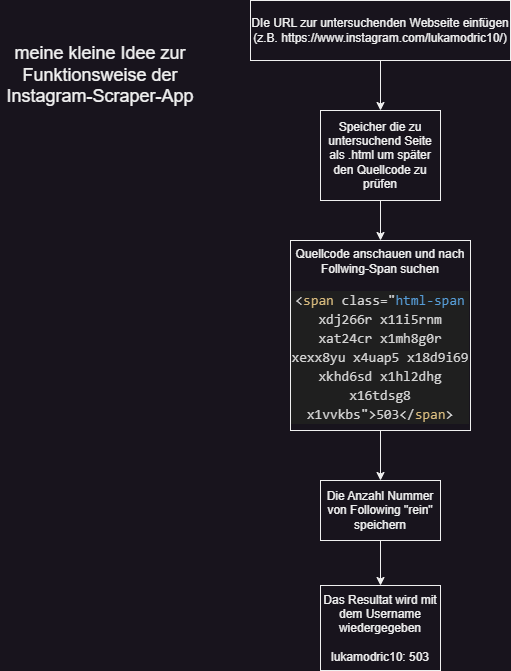

The diagram above was exported from draw.io. Its source (the exported page's mxGraphModel, read from the mxfile embedded in the PNG):
<mxGraphModel dx="1418" dy="820" grid="1" gridSize="10" guides="1" tooltips="1" connect="1" arrows="1" fold="1" page="1" pageScale="1" pageWidth="827" pageHeight="1169" math="0" shadow="0">
  <root>
    <mxCell id="0" />
    <mxCell id="1" parent="0" />
    <mxCell id="3eoQAkn6epGOs1ZRguan-3" style="edgeStyle=orthogonalEdgeStyle;rounded=0;orthogonalLoop=1;jettySize=auto;html=1;exitX=0.5;exitY=1;exitDx=0;exitDy=0;entryX=0.5;entryY=0;entryDx=0;entryDy=0;" edge="1" parent="1" source="3eoQAkn6epGOs1ZRguan-1" target="3eoQAkn6epGOs1ZRguan-2">
      <mxGeometry relative="1" as="geometry" />
    </mxCell>
    <mxCell id="3eoQAkn6epGOs1ZRguan-1" value="Speicher die zu untersuchend Seite als .html um später den Quellcode zu prüfen" style="rounded=0;whiteSpace=wrap;html=1;" vertex="1" parent="1">
      <mxGeometry x="360" y="110" width="120" height="90" as="geometry" />
    </mxCell>
    <mxCell id="3eoQAkn6epGOs1ZRguan-5" style="edgeStyle=orthogonalEdgeStyle;rounded=0;orthogonalLoop=1;jettySize=auto;html=1;exitX=0.5;exitY=1;exitDx=0;exitDy=0;entryX=0.5;entryY=0;entryDx=0;entryDy=0;" edge="1" parent="1" source="3eoQAkn6epGOs1ZRguan-2" target="3eoQAkn6epGOs1ZRguan-4">
      <mxGeometry relative="1" as="geometry" />
    </mxCell>
    <mxCell id="3eoQAkn6epGOs1ZRguan-2" value="Quellcode anschauen und nach Follwing-Span suchen&lt;br&gt;&lt;br&gt;&lt;div style=&quot;color: rgb(204, 204, 204); background-color: rgb(31, 31, 31); font-family: Consolas, &amp;quot;Courier New&amp;quot;, monospace; font-size: 14px; line-height: 19px;&quot;&gt;&amp;lt;&lt;span style=&quot;color: #d7ba7d;&quot;&gt;span&lt;/span&gt;&lt;span style=&quot;color: #d4d4d4;&quot;&gt; class=&quot;&lt;/span&gt;&lt;span style=&quot;color: #569cd6;&quot;&gt;html-span&lt;/span&gt;&lt;span style=&quot;color: #d4d4d4;&quot;&gt; xdj266r x11i5rnm xat24cr x1mh8g0r xexx8yu x4uap5 x18d9i69 xkhd6sd x1hl2dhg x16tdsg8 x1vvkbs&quot;&amp;gt;503&amp;lt;/&lt;/span&gt;&lt;span style=&quot;color: #d7ba7d;&quot;&gt;span&lt;/span&gt;&lt;span style=&quot;color: #d4d4d4;&quot;&gt;&amp;gt;&lt;/span&gt;&lt;/div&gt;" style="rounded=0;whiteSpace=wrap;html=1;" vertex="1" parent="1">
      <mxGeometry x="330" y="240" width="180" height="190" as="geometry" />
    </mxCell>
    <mxCell id="3eoQAkn6epGOs1ZRguan-9" style="edgeStyle=orthogonalEdgeStyle;rounded=0;orthogonalLoop=1;jettySize=auto;html=1;exitX=0.5;exitY=1;exitDx=0;exitDy=0;entryX=0.5;entryY=0;entryDx=0;entryDy=0;" edge="1" parent="1" source="3eoQAkn6epGOs1ZRguan-4" target="3eoQAkn6epGOs1ZRguan-8">
      <mxGeometry relative="1" as="geometry" />
    </mxCell>
    <mxCell id="3eoQAkn6epGOs1ZRguan-4" value="Die Anzahl Nummer von Following &quot;rein&quot; speichern" style="rounded=0;whiteSpace=wrap;html=1;" vertex="1" parent="1">
      <mxGeometry x="360" y="480" width="120" height="60" as="geometry" />
    </mxCell>
    <mxCell id="3eoQAkn6epGOs1ZRguan-7" style="edgeStyle=orthogonalEdgeStyle;rounded=0;orthogonalLoop=1;jettySize=auto;html=1;exitX=0.5;exitY=1;exitDx=0;exitDy=0;entryX=0.5;entryY=0;entryDx=0;entryDy=0;" edge="1" parent="1" source="3eoQAkn6epGOs1ZRguan-6" target="3eoQAkn6epGOs1ZRguan-1">
      <mxGeometry relative="1" as="geometry" />
    </mxCell>
    <mxCell id="3eoQAkn6epGOs1ZRguan-6" value="DIe URL zur untersuchenden Webseite einfügen (z.B.&amp;nbsp;https://www.instagram.com/lukamodric10/)" style="rounded=0;whiteSpace=wrap;html=1;" vertex="1" parent="1">
      <mxGeometry x="290" width="260" height="60" as="geometry" />
    </mxCell>
    <mxCell id="3eoQAkn6epGOs1ZRguan-8" value="Das Resultat wird mit dem Username wiedergegeben&lt;br&gt;&lt;br&gt;lukamodric10: 503" style="rounded=0;whiteSpace=wrap;html=1;" vertex="1" parent="1">
      <mxGeometry x="360" y="585" width="120" height="85" as="geometry" />
    </mxCell>
    <mxCell id="3eoQAkn6epGOs1ZRguan-10" value="&lt;font style=&quot;font-size: 18px;&quot;&gt;meine kleine Idee zur Funktionsweise der Instagram-Scraper-App&lt;/font&gt;" style="text;html=1;strokeColor=none;fillColor=none;align=center;verticalAlign=middle;whiteSpace=wrap;rounded=0;" vertex="1" parent="1">
      <mxGeometry x="40" y="20" width="200" height="110" as="geometry" />
    </mxCell>
  </root>
</mxGraphModel>